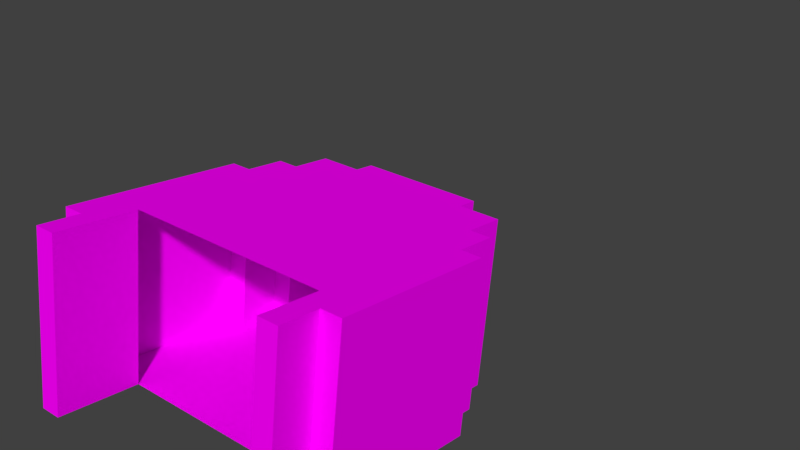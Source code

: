 # Source: head_3anim.blend  (saved by Blender 2.79.0; exported with 4.5.12 LTS)
import bpy
from mathutils import Matrix  # noqa: F401  (used for matrix-valued properties, if any)

bpy.ops.wm.read_factory_settings(use_empty=True)
scene = bpy.context.scene
scene.name = 'Scene'

# ---- collections
col_collection_1 = bpy.data.collections.new('Collection 1'); scene.collection.children.link(col_collection_1)

# ---- images (referenced by path relative to the original .blend; pixels are not part of the script)
import os
ASSET_DIR = os.environ.get("B2B_ASSET_DIR", "")  # directory of the original .blend (textures are referenced by path, not embedded)
HERE = os.path.dirname(os.path.abspath(__file__))  # packed textures are extracted next to this script under _unpacked/

def load_image(name, relpath, width, height, colorspace="sRGB"):
    """Load a texture the original file referenced (path relative to the .blend, or extracted next to this script)."""
    p = next((c for c in (os.path.join(HERE, relpath), os.path.join(ASSET_DIR, relpath)) if relpath and os.path.exists(c)), "")
    if p:
        img = bpy.data.images.load(p, check_existing=True)
        img.name = name
    else:  # same state as the original file: an image datablock whose file is absent (Cycles renders it pink)
        img = bpy.data.images.new(name, width, height)
        img.source = "FILE"
        img.filepath = "//" + (relpath or name)
    img.colorspace_settings.name = colorspace
    return img
img_avatar_head_3_png_001 = load_image('avatar_head_3.png.001', 'avatar_head_3.png', 1024, 1024, 'sRGB')

# ---- materials (node trees are filled in below, after node groups)
mat_base_head = bpy.data.materials.new('base_head')
mat_base_head.alpha_threshold = 0.0
mat_base_head.roughness = 0.5

# ---- material node trees
mat_base_head.use_nodes = True; mat_base_head.node_tree.nodes.clear()
_N = mat_base_head.node_tree.nodes; _L = mat_base_head.node_tree.links
n0 = _N.new('ShaderNodeOutputMaterial'); n0.name = 'Material Output'; n0.location = (300, 300)
n1 = _N.new('ShaderNodeBsdfPrincipled'); n1.name = 'Principled BSDF'; n1.location = (10, 300)
n1.width = 150
n1.subsurface_method = 'BURLEY'
n1.inputs[2].default_value = 0.0
n1.inputs[3].default_value = 1.45
n1.inputs[9].default_value = (1.0, 1.0, 1.0)
n1.inputs[13].default_value = 0.0
n2 = _N.new('ShaderNodeTexImage'); n2.name = 'Image Texture'; n2.location = (-180, 300)
n2.width = 140
n2.image = img_avatar_head_3_png_001
_L.new(n1.outputs[0], n0.inputs[0])
_L.new(n2.outputs[0], n1.inputs[0])
n0.is_active_output = True

# ---- world
world_world = bpy.data.worlds.new('World'); scene.world = world_world
world_world.color = (0.05088, 0.05088, 0.05088)
world_world.use_sun_shadow = False
world_world.sun_shadow_jitter_overblur = 0.0
world_world.cycles.sampling_method = 'MANUAL'

# ---- meshes
me_plane_003 = bpy.data.meshes.new('Plane.003')
me_plane_003.from_pydata([(0.5, 0.4, -0.3), (0.5, -0.4, -0.3), (0.6, -0.4, -0.3), (0.6, 0.4, -0.3), (0.6, 0.4, -0.1), (0.6, -0.4, -0.1), (0.7, -0.4, -0.1), (0.7, 0.4, -0.1), (0.7, -0.4, 0.7), (0.7, 0.4, 0.7), (0.6, -0.4, 0.7), (0.6, 0.4, 0.7), (0.6, -0.4, 0.9), (0.6, 0.4, 0.9), (0.5, -0.4, 0.9), (0.5, 0.4, 0.9), (0.5, -0.4, 1.1), (0.5, 0.4, 1.1), (0.3, -0.4, 1.1), (0.3, 0.4, 1.1), (0.3, -0.4, 1.2), (0.3, 0.4, 1.2), (-0.3, -0.4, 1.2), (-0.3, 0.4, 1.2), (-0.3, -0.4, 1.1), (-0.3, 0.4, 1.1), (-0.5, -0.4, 1.1), (-0.5, 0.4, 1.1), (-0.5, -0.4, 0.9), (-0.5, 0.4, 0.9), (-0.6, -0.4, 0.9), (-0.6, 0.4, 0.9), (-0.6, -0.4, 0.7), (-0.6, 0.4, 0.7), (-0.7, -0.4, 0.7), (-0.7, 0.4, 0.7), (-0.5, 0.4, -0.4), (-0.5, -0.4, -0.4), (-0.6, -0.4, -0.4), (-0.6, 0.4, -0.4), (-0.6, 0.4, -0.2), (-0.6, -0.4, -0.2), (-0.7, -0.4, -0.2), (-0.7, 0.4, -0.2), (-0.7, 0.4, 0.0), (-0.7, -0.4, 0.0), (0.7, 0.4, 0.0), (0.7, -0.4, 0.0), (-0.5, 0.4, 0.0), (-0.5, -0.4, 0.0), (0.5, 0.4, 0.0), (0.5, -0.4, 0.0)], [], [(2, 3, 0, 1), (5, 4, 3, 2), (6, 7, 4, 5), (47, 46, 7, 6), (9, 8, 10, 11), (11, 10, 12, 13), (13, 12, 14, 15), (15, 14, 16, 17), (17, 16, 18, 19), (19, 18, 20, 21), (21, 20, 22, 23), (23, 22, 24, 25), (25, 24, 26, 27), (27, 26, 28, 29), (29, 28, 30, 31), (31, 30, 32, 33), (33, 32, 34, 35), (39, 38, 37, 36), (40, 41, 38, 39), (43, 42, 41, 40), (44, 45, 42, 43), (35, 34, 45, 44), (8, 9, 46, 47), (36, 37, 49, 48), (1, 0, 50, 51), (44, 46, 9, 35), (13, 31, 33, 11), (17, 27, 29, 15), (21, 23, 25, 19), (43, 40, 44), (44, 40, 48), (48, 40, 36), (39, 36, 40), (7, 46, 4), (50, 4, 46), (3, 4, 0), (50, 0, 4), (18, 24, 22, 20), (14, 28, 26, 16), (10, 32, 30, 12), (34, 8, 47, 45), (42, 45, 41), (41, 45, 49), (49, 37, 41), (38, 41, 37), (6, 5, 47), (5, 51, 47), (51, 5, 1), (2, 1, 5)])
_uv = me_plane_003.uv_layers.new(name='UVMap')
_uv.uv.foreach_set('vector', [1.0, 0.5667, 1.0, 0.8333, 0.9655, 0.8333, 0.9655, 0.5667, 0.5517, 0.8333, 0.5517, 0.5667, 0.6207, 0.5667, 0.6207, 0.8333, 0.06897, 0.7333, 0.06897, 1.0, 0.03448, 1.0, 0.03448, 0.7333, 0.2414, 0.7333, 0.2414, 0.4667, 0.2759, 0.4667, 0.2759, 0.7333, 0.1034, 0.7333, 0.1034, 1.0, 0.06897, 1.0, 0.06897, 0.7333, 0.5517, 0.5667, 0.5517, 0.8333, 0.4828, 0.8333, 0.4828, 0.5667, 1.0, 0.3, 1.0, 0.5667, 0.9655, 0.5667, 0.9655, 0.3, 0.931, 0.0, 0.931, 0.2667, 0.8621, 0.2667, 0.8621, 1.987e-08, 0.8966, 0.5667, 0.8966, 0.3, 0.9655, 0.3, 0.9655, 0.5667, 0.7931, 0.7, 0.7931, 0.9667, 0.7586, 0.9667, 0.7586, 0.7, 0.6897, 0.3, 0.6897, 0.5667, 0.4828, 0.5667, 0.4828, 0.3, 0.6207, 0.8333, 0.6207, 0.5667, 0.6552, 0.5667, 0.6552, 0.8333, 0.8966, 0.8333, 0.8966, 0.5667, 0.9655, 0.5667, 0.9655, 0.8333, 0.8276, 0.9, 0.8276, 0.6333, 0.8966, 0.6333, 0.8966, 0.9, 0.2414, 1.0, 0.2414, 0.7333, 0.2759, 0.7333, 0.2759, 1.0, 1.0, 0.0, 1.0, 0.2667, 0.931, 0.2667, 0.931, 1.987e-08, 0.1379, 0.7333, 0.1379, 1.0, 0.1034, 1.0, 0.1034, 0.7333, 4.111e-08, 1.0, 0.0, 0.7333, 0.03448, 0.7333, 0.03448, 1.0, 0.7586, 0.7, 0.7586, 0.9667, 0.6897, 0.9667, 0.6897, 0.7, 0.1379, 1.0, 0.1379, 0.7333, 0.1724, 0.7333, 0.1724, 1.0, 0.7586, 0.06667, 0.4828, 0.06667, 0.4828, 7.451e-08, 0.7586, 0.0, 0.7586, 0.3, 0.4828, 0.3, 0.4828, 0.06667, 0.7586, 0.06667, 1.233e-07, 0.7333, 0.0, 0.4667, 0.2414, 0.4667, 0.2414, 0.7333, 0.4138, 0.4667, 0.4138, 0.7333, 0.2759, 0.7333, 0.2759, 0.4667, 0.8621, 0.0, 0.8621, 0.2667, 0.7586, 0.2667, 0.7586, 3.974e-08, 2.244e-07, 0.4667, 0.0, 1.192e-07, 0.2414, 0.0, 0.2414, 0.4667, 0.7586, 0.3, 0.7586, 0.7, 0.6897, 0.7, 0.6897, 0.3, 0.4828, 0.4667, 0.4828, 0.8, 0.4138, 0.8, 0.4138, 0.4667, 0.3793, 0.9333, 0.3793, 0.7333, 0.4138, 0.7333, 0.4138, 0.9333, 0.3448, 0.8, 0.3103, 0.8, 0.3448, 0.7333, 0.3448, 0.7333, 0.3103, 0.8, 0.2759, 0.7333, 0.2759, 0.7333, 0.3103, 0.8, 0.2759, 0.8667, 0.3103, 0.8667, 0.2759, 0.8667, 0.3103, 0.8, 0.4138, 0.8333, 0.4138, 0.8, 0.4483, 0.8333, 0.4828, 0.8, 0.4483, 0.8333, 0.4138, 0.8, 0.4483, 0.9, 0.4483, 0.8333, 0.4828, 0.9, 0.4828, 0.8, 0.4828, 0.9, 0.4483, 0.8333, 0.3448, 0.9333, 0.3448, 0.7333, 0.3793, 0.7333, 0.3793, 0.9333, 0.8966, 0.3, 0.8966, 0.6333, 0.8276, 0.6333, 0.8276, 0.3, 0.8254, 0.3, 0.8254, 0.7, 0.7586, 0.7, 0.7586, 0.3, 0.4816, 0.0, 0.4816, 0.4667, 0.2414, 0.4667, 0.2414, 7.947e-08, 0.1724, 0.8, 0.1724, 0.7333, 0.2069, 0.8, 0.2069, 0.8, 0.1724, 0.7333, 0.2414, 0.7333, 0.2414, 0.7333, 0.2414, 0.8667, 0.2069, 0.8, 0.2069, 0.8667, 0.2069, 0.8, 0.2414, 0.8667, 0.4828, 0.9, 0.5172, 0.9, 0.4828, 0.9333, 0.5172, 0.9, 0.5517, 0.9333, 0.4828, 0.9333, 0.5517, 0.9333, 0.5172, 0.9, 0.5517, 0.8333, 0.5172, 0.8333, 0.5517, 0.8333, 0.5172, 0.9])
me_plane_003.materials.append(mat_base_head)
me_plane_003.use_remesh_preserve_volume = False
me_plane_003.use_remesh_preserve_attributes = False
me_plane_003.use_mirror_vertex_groups = False
me_plane_003.update()
arm_armature_001 = bpy.data.armatures.new('Armature.001')  # bones are not reproduced

# ---- objects
ob_armature_001 = bpy.data.objects.new('Armature.001', arm_armature_001)
ob_head = bpy.data.objects.new('head', me_plane_003)

# ---- transforms, parenting, visibility, modifiers, constraints
ob_armature_001.location = (0.002525, 0.01403, 0.1035)
ob_armature_001.rotation_euler = (-0.131, -0.0, 0.0)
ob_armature_001.scale = (0.06449, 0.06449, 0.06449)
ob_armature_001.show_in_front = True
ob_armature_001.lineart.crease_threshold = 0.0
ob_head.parent = ob_armature_001
ob_head.matrix_parent_inverse = Matrix(((15.51, 0.0, 0.0, -0.03916), (0.0, 2.025, 15.37, -2.62), (0.0, -15.37, 2.025, 0.005982), (0.0, 0.0, 0.0, 1.0)))
ob_head.location = (0.003218, 0.00968, 0.0959)
ob_head.rotation_euler = (-0.1311, 0.0, 0.0)
ob_head.scale = (0.06454, 0.06454, 0.06454)
ob_head.lineart.crease_threshold = 0.0

# ---- collection membership
col_collection_1.objects.link(ob_armature_001)
col_collection_1.objects.link(ob_head)

# ---- scene / render settings (as saved in the file)
scene.frame_start = 1; scene.frame_end = 250; scene.frame_set(16)
scene.render.engine = 'CYCLES'
scene.render.resolution_percentage = 50
scene.render.dither_intensity = 0.0
scene.cycles.use_denoising = False
scene.cycles.samples = 128
scene.cycles.sampling_pattern = 'TABULATED_SOBOL'
scene.cycles.use_adaptive_sampling = False
scene.cycles.use_light_tree = False
scene.cycles.blur_glossy = 0.0
scene.cycles.sample_clamp_indirect = 0.0
scene.view_settings.view_transform = 'Standard'
bpy.context.view_layer.update()

# ---- added for rendering (the .blend has no active camera and no usable light): camera, sun
cam_auto = bpy.data.cameras.new('AutoCamera')
cam_auto.lens = 50.0
cam_auto.sensor_width = 36.0
cam_auto.clip_end = 1000.0
ob_auto_camera = bpy.data.objects.new('AutoCamera', cam_auto)
scene.collection.objects.link(ob_auto_camera)
ob_auto_camera.location = (0.188263, -0.209, 0.269529)
ob_auto_camera.rotation_euler = (1.09748, -7.21219e-08, 0.694738)
scene.camera = ob_auto_camera
light_auto_sun = bpy.data.lights.new('AutoSun', 'SUN')
light_auto_sun.energy = 3.0
light_auto_sun.angle = 0.0523599
ob_auto_sun = bpy.data.objects.new('AutoSun', light_auto_sun)
scene.collection.objects.link(ob_auto_sun)
ob_auto_sun.rotation_euler = (0.872665, 0.174533, 0.523599)
bpy.context.view_layer.update()
